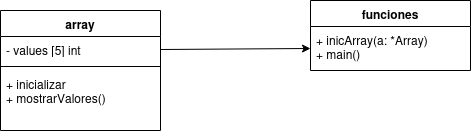

The diagram above was exported from draw.io. Its source (the exported page's mxGraphModel, read from the mxfile embedded in the PNG):
<mxGraphModel dx="1384" dy="621" grid="1" gridSize="10" guides="1" tooltips="1" connect="1" arrows="1" fold="1" page="1" pageScale="1" pageWidth="827" pageHeight="1169" math="0" shadow="0">
  <root>
    <mxCell id="WIyWlLk6GJQsqaUBKTNV-0" />
    <mxCell id="WIyWlLk6GJQsqaUBKTNV-1" parent="WIyWlLk6GJQsqaUBKTNV-0" />
    <mxCell id="Xv85enj_6KqfkDUGHk-z-4" value="array" style="swimlane;fontStyle=1;align=center;verticalAlign=top;childLayout=stackLayout;horizontal=1;startSize=26;horizontalStack=0;resizeParent=1;resizeParentMax=0;resizeLast=0;collapsible=1;marginBottom=0;whiteSpace=wrap;html=1;" vertex="1" parent="WIyWlLk6GJQsqaUBKTNV-1">
      <mxGeometry x="120" y="150" width="160" height="120" as="geometry" />
    </mxCell>
    <mxCell id="Xv85enj_6KqfkDUGHk-z-5" value="- values [5] int" style="text;strokeColor=none;fillColor=none;align=left;verticalAlign=top;spacingLeft=4;spacingRight=4;overflow=hidden;rotatable=0;points=[[0,0.5],[1,0.5]];portConstraint=eastwest;whiteSpace=wrap;html=1;" vertex="1" parent="Xv85enj_6KqfkDUGHk-z-4">
      <mxGeometry y="26" width="160" height="26" as="geometry" />
    </mxCell>
    <mxCell id="Xv85enj_6KqfkDUGHk-z-6" value="" style="line;strokeWidth=1;fillColor=none;align=left;verticalAlign=middle;spacingTop=-1;spacingLeft=3;spacingRight=3;rotatable=0;labelPosition=right;points=[];portConstraint=eastwest;strokeColor=inherit;" vertex="1" parent="Xv85enj_6KqfkDUGHk-z-4">
      <mxGeometry y="52" width="160" height="8" as="geometry" />
    </mxCell>
    <mxCell id="Xv85enj_6KqfkDUGHk-z-7" value="&lt;div&gt;+ inicializar&lt;/div&gt;&lt;div&gt;+ mostrarValores()&lt;br&gt;&lt;/div&gt;" style="text;strokeColor=none;fillColor=none;align=left;verticalAlign=top;spacingLeft=4;spacingRight=4;overflow=hidden;rotatable=0;points=[[0,0.5],[1,0.5]];portConstraint=eastwest;whiteSpace=wrap;html=1;" vertex="1" parent="Xv85enj_6KqfkDUGHk-z-4">
      <mxGeometry y="60" width="160" height="60" as="geometry" />
    </mxCell>
    <mxCell id="Xv85enj_6KqfkDUGHk-z-8" value="funciones" style="swimlane;fontStyle=1;align=center;verticalAlign=top;childLayout=stackLayout;horizontal=1;startSize=26;horizontalStack=0;resizeParent=1;resizeParentMax=0;resizeLast=0;collapsible=1;marginBottom=0;whiteSpace=wrap;html=1;" vertex="1" parent="WIyWlLk6GJQsqaUBKTNV-1">
      <mxGeometry x="430" y="140" width="160" height="70" as="geometry" />
    </mxCell>
    <mxCell id="Xv85enj_6KqfkDUGHk-z-9" value="&lt;div&gt;+ inicArray(a: *Array)&lt;/div&gt;&lt;div&gt;+ main()&lt;br&gt;&lt;/div&gt;" style="text;strokeColor=none;fillColor=none;align=left;verticalAlign=top;spacingLeft=4;spacingRight=4;overflow=hidden;rotatable=0;points=[[0,0.5],[1,0.5]];portConstraint=eastwest;whiteSpace=wrap;html=1;" vertex="1" parent="Xv85enj_6KqfkDUGHk-z-8">
      <mxGeometry y="26" width="160" height="44" as="geometry" />
    </mxCell>
    <mxCell id="Xv85enj_6KqfkDUGHk-z-13" value="" style="endArrow=classic;html=1;rounded=0;entryX=0;entryY=0.5;entryDx=0;entryDy=0;exitX=1;exitY=0.5;exitDx=0;exitDy=0;" edge="1" parent="WIyWlLk6GJQsqaUBKTNV-1" source="Xv85enj_6KqfkDUGHk-z-5" target="Xv85enj_6KqfkDUGHk-z-9">
      <mxGeometry width="50" height="50" relative="1" as="geometry">
        <mxPoint x="390" y="350" as="sourcePoint" />
        <mxPoint x="370" y="210" as="targetPoint" />
      </mxGeometry>
    </mxCell>
  </root>
</mxGraphModel>